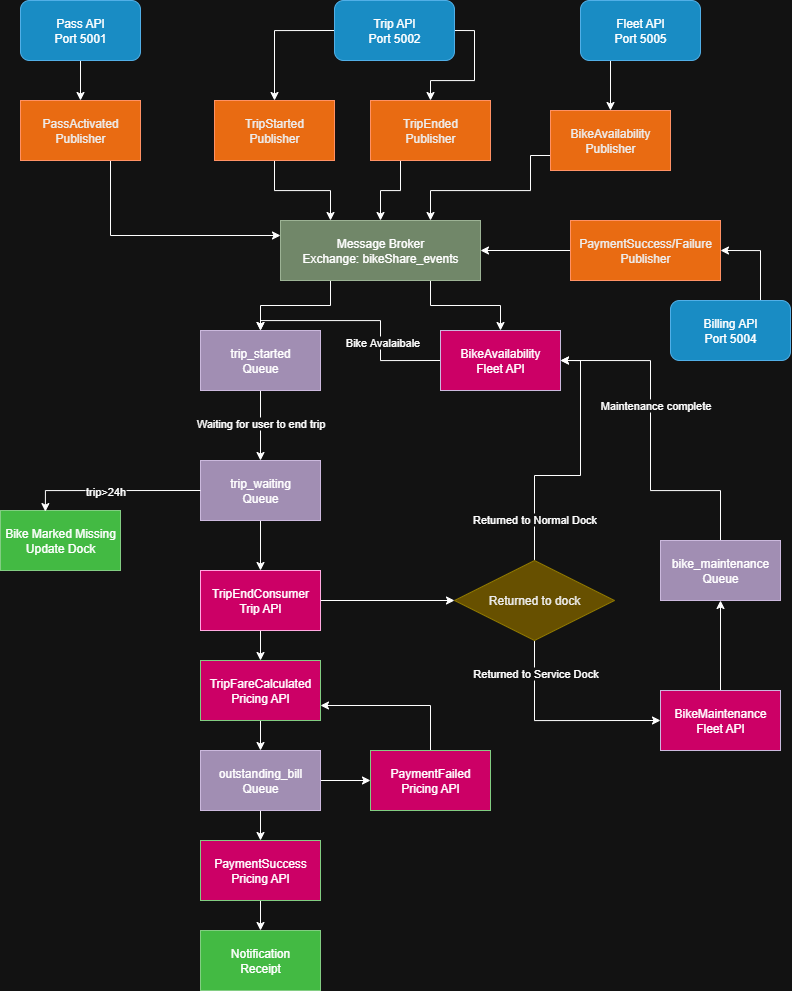

The diagram above was exported from draw.io. Its source (the exported page's mxGraphModel, read from the mxfile embedded in the PNG):
<mxGraphModel dx="1802" dy="877" grid="1" gridSize="10" guides="1" tooltips="1" connect="1" arrows="1" fold="1" page="1" pageScale="1" pageWidth="827" pageHeight="1169" math="0" shadow="0">
  <root>
    <mxCell id="0" />
    <mxCell id="1" parent="0" />
    <mxCell id="HBD6YRUyEbBDSCCvjm7m-4" style="edgeStyle=orthogonalEdgeStyle;rounded=0;orthogonalLoop=1;jettySize=auto;html=1;exitX=0.5;exitY=1;exitDx=0;exitDy=0;entryX=0.5;entryY=0;entryDx=0;entryDy=0;" edge="1" parent="1" source="HBD6YRUyEbBDSCCvjm7m-2" target="HBD6YRUyEbBDSCCvjm7m-3">
      <mxGeometry relative="1" as="geometry" />
    </mxCell>
    <mxCell id="HBD6YRUyEbBDSCCvjm7m-2" value="&lt;font style=&quot;color: light-dark(rgb(0, 0, 0), rgb(255, 255, 255));&quot;&gt;Pass API&lt;/font&gt;&lt;div&gt;&lt;font style=&quot;color: light-dark(rgb(0, 0, 0), rgb(255, 255, 255));&quot;&gt;Port 5001&lt;/font&gt;&lt;/div&gt;" style="rounded=1;whiteSpace=wrap;html=1;fillColor=#1ba1e2;fontColor=#ffffff;strokeColor=#006EAF;" vertex="1" parent="1">
      <mxGeometry x="40" y="110" width="120" height="60" as="geometry" />
    </mxCell>
    <mxCell id="HBD6YRUyEbBDSCCvjm7m-12" style="edgeStyle=orthogonalEdgeStyle;rounded=0;orthogonalLoop=1;jettySize=auto;html=1;exitX=0.75;exitY=1;exitDx=0;exitDy=0;entryX=0;entryY=0.25;entryDx=0;entryDy=0;" edge="1" parent="1" source="HBD6YRUyEbBDSCCvjm7m-3" target="HBD6YRUyEbBDSCCvjm7m-11">
      <mxGeometry relative="1" as="geometry" />
    </mxCell>
    <mxCell id="HBD6YRUyEbBDSCCvjm7m-3" value="PassActivated&lt;div&gt;Publisher&lt;/div&gt;" style="rounded=0;whiteSpace=wrap;html=1;fillColor=#fa6800;fontColor=#000000;strokeColor=#C73500;" vertex="1" parent="1">
      <mxGeometry x="40" y="210" width="120" height="60" as="geometry" />
    </mxCell>
    <mxCell id="HBD6YRUyEbBDSCCvjm7m-13" style="edgeStyle=orthogonalEdgeStyle;rounded=0;orthogonalLoop=1;jettySize=auto;html=1;exitX=0.5;exitY=1;exitDx=0;exitDy=0;entryX=0.25;entryY=0;entryDx=0;entryDy=0;" edge="1" parent="1" source="HBD6YRUyEbBDSCCvjm7m-5" target="HBD6YRUyEbBDSCCvjm7m-11">
      <mxGeometry relative="1" as="geometry" />
    </mxCell>
    <mxCell id="HBD6YRUyEbBDSCCvjm7m-5" value="TripStarted&lt;div&gt;Publisher&lt;/div&gt;" style="rounded=0;whiteSpace=wrap;html=1;fillColor=#fa6800;fontColor=#000000;strokeColor=#C73500;" vertex="1" parent="1">
      <mxGeometry x="234" y="210" width="120" height="60" as="geometry" />
    </mxCell>
    <mxCell id="HBD6YRUyEbBDSCCvjm7m-35" style="edgeStyle=orthogonalEdgeStyle;rounded=0;orthogonalLoop=1;jettySize=auto;html=1;exitX=0.25;exitY=1;exitDx=0;exitDy=0;entryX=0.5;entryY=0;entryDx=0;entryDy=0;" edge="1" parent="1" source="HBD6YRUyEbBDSCCvjm7m-6" target="HBD6YRUyEbBDSCCvjm7m-11">
      <mxGeometry relative="1" as="geometry" />
    </mxCell>
    <mxCell id="HBD6YRUyEbBDSCCvjm7m-6" value="TripEnded&lt;div&gt;Publisher&lt;/div&gt;" style="rounded=0;whiteSpace=wrap;html=1;fillColor=#fa6800;fontColor=#000000;strokeColor=#C73500;" vertex="1" parent="1">
      <mxGeometry x="390" y="210" width="120" height="60" as="geometry" />
    </mxCell>
    <mxCell id="HBD6YRUyEbBDSCCvjm7m-9" style="edgeStyle=orthogonalEdgeStyle;rounded=0;orthogonalLoop=1;jettySize=auto;html=1;exitX=0;exitY=0.5;exitDx=0;exitDy=0;entryX=0.5;entryY=0;entryDx=0;entryDy=0;" edge="1" parent="1" source="HBD6YRUyEbBDSCCvjm7m-8" target="HBD6YRUyEbBDSCCvjm7m-5">
      <mxGeometry relative="1" as="geometry" />
    </mxCell>
    <mxCell id="HBD6YRUyEbBDSCCvjm7m-10" style="edgeStyle=orthogonalEdgeStyle;rounded=0;orthogonalLoop=1;jettySize=auto;html=1;exitX=1;exitY=0.5;exitDx=0;exitDy=0;entryX=0.5;entryY=0;entryDx=0;entryDy=0;" edge="1" parent="1" source="HBD6YRUyEbBDSCCvjm7m-8" target="HBD6YRUyEbBDSCCvjm7m-6">
      <mxGeometry relative="1" as="geometry" />
    </mxCell>
    <mxCell id="HBD6YRUyEbBDSCCvjm7m-8" value="&lt;font style=&quot;color: light-dark(rgb(0, 0, 0), rgb(255, 255, 255));&quot;&gt;Trip API&lt;/font&gt;&lt;div&gt;&lt;font style=&quot;color: light-dark(rgb(0, 0, 0), rgb(255, 255, 255));&quot;&gt;Port 5002&lt;/font&gt;&lt;/div&gt;" style="rounded=1;whiteSpace=wrap;html=1;fillColor=#1ba1e2;fontColor=#ffffff;strokeColor=#006EAF;" vertex="1" parent="1">
      <mxGeometry x="354" y="110" width="120" height="60" as="geometry" />
    </mxCell>
    <mxCell id="HBD6YRUyEbBDSCCvjm7m-21" style="edgeStyle=orthogonalEdgeStyle;rounded=0;orthogonalLoop=1;jettySize=auto;html=1;exitX=0.25;exitY=1;exitDx=0;exitDy=0;entryX=0.5;entryY=0;entryDx=0;entryDy=0;" edge="1" parent="1" source="HBD6YRUyEbBDSCCvjm7m-11" target="HBD6YRUyEbBDSCCvjm7m-15">
      <mxGeometry relative="1" as="geometry" />
    </mxCell>
    <mxCell id="HBD6YRUyEbBDSCCvjm7m-23" style="edgeStyle=orthogonalEdgeStyle;rounded=0;orthogonalLoop=1;jettySize=auto;html=1;exitX=0.75;exitY=1;exitDx=0;exitDy=0;entryX=0.5;entryY=0;entryDx=0;entryDy=0;" edge="1" parent="1" source="HBD6YRUyEbBDSCCvjm7m-11" target="HBD6YRUyEbBDSCCvjm7m-22">
      <mxGeometry relative="1" as="geometry" />
    </mxCell>
    <mxCell id="HBD6YRUyEbBDSCCvjm7m-11" value="&lt;font style=&quot;color: light-dark(rgb(0, 0, 0), rgb(255, 255, 255));&quot;&gt;Message Broker&lt;/font&gt;&lt;div&gt;&lt;font style=&quot;color: light-dark(rgb(0, 0, 0), rgb(255, 255, 255));&quot;&gt;Exchange: bikeShare_events&lt;/font&gt;&lt;/div&gt;" style="rounded=0;whiteSpace=wrap;html=1;fillColor=#6d8764;fontColor=#ffffff;strokeColor=#3A5431;" vertex="1" parent="1">
      <mxGeometry x="300" y="330" width="200" height="60" as="geometry" />
    </mxCell>
    <mxCell id="HBD6YRUyEbBDSCCvjm7m-26" style="edgeStyle=orthogonalEdgeStyle;rounded=0;orthogonalLoop=1;jettySize=auto;html=1;exitX=0.5;exitY=1;exitDx=0;exitDy=0;entryX=0.5;entryY=0;entryDx=0;entryDy=0;" edge="1" parent="1" source="HBD6YRUyEbBDSCCvjm7m-15" target="HBD6YRUyEbBDSCCvjm7m-25">
      <mxGeometry relative="1" as="geometry" />
    </mxCell>
    <mxCell id="HBD6YRUyEbBDSCCvjm7m-27" value="Waiting for user to end trip" style="edgeLabel;html=1;align=center;verticalAlign=middle;resizable=0;points=[];" vertex="1" connectable="0" parent="HBD6YRUyEbBDSCCvjm7m-26">
      <mxGeometry x="-0.0857" y="-1" relative="1" as="geometry">
        <mxPoint as="offset" />
      </mxGeometry>
    </mxCell>
    <mxCell id="HBD6YRUyEbBDSCCvjm7m-15" value="trip_started&lt;div&gt;Queue&lt;/div&gt;" style="rounded=0;whiteSpace=wrap;html=1;fillColor=#76608a;fontColor=light-dark(#FFFFFF,#FFFFFF);strokeColor=#432D57;" vertex="1" parent="1">
      <mxGeometry x="220" y="440" width="120" height="60" as="geometry" />
    </mxCell>
    <mxCell id="HBD6YRUyEbBDSCCvjm7m-36" style="edgeStyle=orthogonalEdgeStyle;rounded=0;orthogonalLoop=1;jettySize=auto;html=1;exitX=0;exitY=0.75;exitDx=0;exitDy=0;entryX=0.75;entryY=0;entryDx=0;entryDy=0;" edge="1" parent="1" source="HBD6YRUyEbBDSCCvjm7m-16" target="HBD6YRUyEbBDSCCvjm7m-11">
      <mxGeometry relative="1" as="geometry">
        <Array as="points">
          <mxPoint x="550" y="265" />
          <mxPoint x="550" y="300" />
          <mxPoint x="450" y="300" />
        </Array>
      </mxGeometry>
    </mxCell>
    <mxCell id="HBD6YRUyEbBDSCCvjm7m-16" value="BikeAvailability&lt;br&gt;&lt;div&gt;Publisher&lt;/div&gt;" style="rounded=0;whiteSpace=wrap;html=1;fillColor=#fa6800;fontColor=#000000;strokeColor=#C73500;" vertex="1" parent="1">
      <mxGeometry x="570" y="220" width="120" height="60" as="geometry" />
    </mxCell>
    <mxCell id="HBD6YRUyEbBDSCCvjm7m-19" style="edgeStyle=orthogonalEdgeStyle;rounded=0;orthogonalLoop=1;jettySize=auto;html=1;exitX=0.25;exitY=1;exitDx=0;exitDy=0;entryX=0.5;entryY=0;entryDx=0;entryDy=0;" edge="1" parent="1" source="HBD6YRUyEbBDSCCvjm7m-18" target="HBD6YRUyEbBDSCCvjm7m-16">
      <mxGeometry relative="1" as="geometry" />
    </mxCell>
    <mxCell id="HBD6YRUyEbBDSCCvjm7m-18" value="&lt;font style=&quot;color: light-dark(rgb(0, 0, 0), rgb(255, 255, 255));&quot;&gt;Fleet API&lt;/font&gt;&lt;div&gt;&lt;font style=&quot;color: light-dark(rgb(0, 0, 0), rgb(255, 255, 255));&quot;&gt;Port 5005&lt;/font&gt;&lt;/div&gt;" style="rounded=1;whiteSpace=wrap;html=1;fillColor=#1ba1e2;fontColor=#ffffff;strokeColor=#006EAF;" vertex="1" parent="1">
      <mxGeometry x="600" y="110" width="120" height="60" as="geometry" />
    </mxCell>
    <mxCell id="HBD6YRUyEbBDSCCvjm7m-69" style="edgeStyle=orthogonalEdgeStyle;rounded=0;orthogonalLoop=1;jettySize=auto;html=1;exitX=0;exitY=0.5;exitDx=0;exitDy=0;entryX=0.5;entryY=0;entryDx=0;entryDy=0;" edge="1" parent="1" source="HBD6YRUyEbBDSCCvjm7m-22" target="HBD6YRUyEbBDSCCvjm7m-15">
      <mxGeometry relative="1" as="geometry">
        <Array as="points">
          <mxPoint x="400" y="470" />
          <mxPoint x="400" y="430" />
          <mxPoint x="280" y="430" />
        </Array>
      </mxGeometry>
    </mxCell>
    <mxCell id="HBD6YRUyEbBDSCCvjm7m-70" value="Bike Avalaibale" style="edgeLabel;html=1;align=center;verticalAlign=middle;resizable=0;points=[];" vertex="1" connectable="0" parent="HBD6YRUyEbBDSCCvjm7m-69">
      <mxGeometry x="-0.3202" y="-1" relative="1" as="geometry">
        <mxPoint as="offset" />
      </mxGeometry>
    </mxCell>
    <mxCell id="HBD6YRUyEbBDSCCvjm7m-22" value="BikeAvailability&lt;div&gt;Fleet API&lt;/div&gt;" style="rounded=0;whiteSpace=wrap;html=1;fillColor=light-dark(#76608A,#CC0066);fontColor=light-dark(#FFFFFF,#FFFFFF);strokeColor=#432D57;" vertex="1" parent="1">
      <mxGeometry x="460" y="440" width="120" height="60" as="geometry" />
    </mxCell>
    <mxCell id="HBD6YRUyEbBDSCCvjm7m-34" style="edgeStyle=orthogonalEdgeStyle;rounded=0;orthogonalLoop=1;jettySize=auto;html=1;exitX=0.5;exitY=1;exitDx=0;exitDy=0;entryX=0.5;entryY=0;entryDx=0;entryDy=0;" edge="1" parent="1" source="HBD6YRUyEbBDSCCvjm7m-25" target="HBD6YRUyEbBDSCCvjm7m-33">
      <mxGeometry relative="1" as="geometry" />
    </mxCell>
    <mxCell id="HBD6YRUyEbBDSCCvjm7m-25" value="trip_waiting&lt;div&gt;Queue&lt;/div&gt;" style="rounded=0;whiteSpace=wrap;html=1;fillColor=#76608a;fontColor=light-dark(#FFFFFF,#FFFFFF);strokeColor=#432D57;" vertex="1" parent="1">
      <mxGeometry x="220" y="570" width="120" height="60" as="geometry" />
    </mxCell>
    <mxCell id="HBD6YRUyEbBDSCCvjm7m-30" value="Bike Marked Missing&lt;div&gt;Update Dock&lt;/div&gt;" style="rounded=0;whiteSpace=wrap;html=1;fillColor=#008a00;fontColor=light-dark(#FFFFFF,#FFFFFF);strokeColor=#005700;" vertex="1" parent="1">
      <mxGeometry x="20" y="620" width="120" height="60" as="geometry" />
    </mxCell>
    <mxCell id="HBD6YRUyEbBDSCCvjm7m-31" style="edgeStyle=orthogonalEdgeStyle;rounded=0;orthogonalLoop=1;jettySize=auto;html=1;exitX=0;exitY=0.5;exitDx=0;exitDy=0;entryX=0.374;entryY=0.018;entryDx=0;entryDy=0;entryPerimeter=0;" edge="1" parent="1" source="HBD6YRUyEbBDSCCvjm7m-25" target="HBD6YRUyEbBDSCCvjm7m-30">
      <mxGeometry relative="1" as="geometry">
        <Array as="points">
          <mxPoint x="65" y="600" />
        </Array>
      </mxGeometry>
    </mxCell>
    <mxCell id="HBD6YRUyEbBDSCCvjm7m-32" value="trip&amp;gt;24h" style="edgeLabel;html=1;align=center;verticalAlign=middle;resizable=0;points=[];" vertex="1" connectable="0" parent="HBD6YRUyEbBDSCCvjm7m-31">
      <mxGeometry x="0.0782" y="-4" relative="1" as="geometry">
        <mxPoint y="4" as="offset" />
      </mxGeometry>
    </mxCell>
    <mxCell id="HBD6YRUyEbBDSCCvjm7m-38" style="edgeStyle=orthogonalEdgeStyle;rounded=0;orthogonalLoop=1;jettySize=auto;html=1;exitX=0.5;exitY=1;exitDx=0;exitDy=0;entryX=0.5;entryY=0;entryDx=0;entryDy=0;" edge="1" parent="1" source="HBD6YRUyEbBDSCCvjm7m-33" target="HBD6YRUyEbBDSCCvjm7m-37">
      <mxGeometry relative="1" as="geometry" />
    </mxCell>
    <mxCell id="HBD6YRUyEbBDSCCvjm7m-59" style="edgeStyle=orthogonalEdgeStyle;rounded=0;orthogonalLoop=1;jettySize=auto;html=1;exitX=1;exitY=0.5;exitDx=0;exitDy=0;entryX=0;entryY=0.5;entryDx=0;entryDy=0;" edge="1" parent="1" source="HBD6YRUyEbBDSCCvjm7m-33" target="HBD6YRUyEbBDSCCvjm7m-57">
      <mxGeometry relative="1" as="geometry" />
    </mxCell>
    <mxCell id="HBD6YRUyEbBDSCCvjm7m-33" value="TripEndConsumer&lt;div&gt;Trip API&lt;/div&gt;" style="rounded=0;whiteSpace=wrap;html=1;fillColor=light-dark(#D80073,#CC0066);fontColor=light-dark(#FFFFFF,#FFFFFF);strokeColor=#A50040;" vertex="1" parent="1">
      <mxGeometry x="220" y="680" width="120" height="60" as="geometry" />
    </mxCell>
    <mxCell id="HBD6YRUyEbBDSCCvjm7m-40" style="edgeStyle=orthogonalEdgeStyle;rounded=0;orthogonalLoop=1;jettySize=auto;html=1;exitX=0.5;exitY=1;exitDx=0;exitDy=0;entryX=0.5;entryY=0;entryDx=0;entryDy=0;" edge="1" parent="1" source="HBD6YRUyEbBDSCCvjm7m-37" target="HBD6YRUyEbBDSCCvjm7m-39">
      <mxGeometry relative="1" as="geometry" />
    </mxCell>
    <mxCell id="HBD6YRUyEbBDSCCvjm7m-37" value="TripFareCalculated&lt;div&gt;Pricing API&lt;/div&gt;" style="rounded=0;whiteSpace=wrap;html=1;fillColor=light-dark(#008A00,#CC0066);fontColor=light-dark(#FFFFFF,#FFFFFF);strokeColor=#005700;" vertex="1" parent="1">
      <mxGeometry x="220" y="770" width="120" height="60" as="geometry" />
    </mxCell>
    <mxCell id="HBD6YRUyEbBDSCCvjm7m-42" style="edgeStyle=orthogonalEdgeStyle;rounded=0;orthogonalLoop=1;jettySize=auto;html=1;exitX=1;exitY=0.5;exitDx=0;exitDy=0;entryX=0;entryY=0.5;entryDx=0;entryDy=0;" edge="1" parent="1" source="HBD6YRUyEbBDSCCvjm7m-39" target="HBD6YRUyEbBDSCCvjm7m-41">
      <mxGeometry relative="1" as="geometry" />
    </mxCell>
    <mxCell id="HBD6YRUyEbBDSCCvjm7m-45" style="edgeStyle=orthogonalEdgeStyle;rounded=0;orthogonalLoop=1;jettySize=auto;html=1;exitX=0.5;exitY=1;exitDx=0;exitDy=0;entryX=0.5;entryY=0;entryDx=0;entryDy=0;" edge="1" parent="1" source="HBD6YRUyEbBDSCCvjm7m-39" target="HBD6YRUyEbBDSCCvjm7m-44">
      <mxGeometry relative="1" as="geometry" />
    </mxCell>
    <mxCell id="HBD6YRUyEbBDSCCvjm7m-39" value="outstanding_bill&lt;div&gt;Queue&lt;/div&gt;" style="rounded=0;whiteSpace=wrap;html=1;fillColor=#76608a;fontColor=light-dark(#FFFFFF,#FFFFFF);strokeColor=#432D57;" vertex="1" parent="1">
      <mxGeometry x="220" y="860" width="120" height="60" as="geometry" />
    </mxCell>
    <mxCell id="HBD6YRUyEbBDSCCvjm7m-43" style="edgeStyle=orthogonalEdgeStyle;rounded=0;orthogonalLoop=1;jettySize=auto;html=1;exitX=0.5;exitY=0;exitDx=0;exitDy=0;entryX=1;entryY=0.75;entryDx=0;entryDy=0;" edge="1" parent="1" source="HBD6YRUyEbBDSCCvjm7m-41" target="HBD6YRUyEbBDSCCvjm7m-37">
      <mxGeometry relative="1" as="geometry" />
    </mxCell>
    <mxCell id="HBD6YRUyEbBDSCCvjm7m-41" value="PaymentFailed&lt;div&gt;Pricing API&lt;/div&gt;" style="rounded=0;whiteSpace=wrap;html=1;fillColor=light-dark(#008A00,#CC0066);fontColor=light-dark(#FFFFFF,#FFFFFF);strokeColor=#005700;" vertex="1" parent="1">
      <mxGeometry x="390" y="860" width="120" height="60" as="geometry" />
    </mxCell>
    <mxCell id="HBD6YRUyEbBDSCCvjm7m-47" style="edgeStyle=orthogonalEdgeStyle;rounded=0;orthogonalLoop=1;jettySize=auto;html=1;exitX=0.5;exitY=1;exitDx=0;exitDy=0;entryX=0.5;entryY=0;entryDx=0;entryDy=0;" edge="1" parent="1" source="HBD6YRUyEbBDSCCvjm7m-44" target="HBD6YRUyEbBDSCCvjm7m-46">
      <mxGeometry relative="1" as="geometry" />
    </mxCell>
    <mxCell id="HBD6YRUyEbBDSCCvjm7m-44" value="PaymentSuccess&lt;div&gt;Pricing API&lt;/div&gt;" style="rounded=0;whiteSpace=wrap;html=1;fillColor=light-dark(#008A00,#CC0066);fontColor=light-dark(#FFFFFF,#FFFFFF);strokeColor=#005700;" vertex="1" parent="1">
      <mxGeometry x="220" y="950" width="120" height="60" as="geometry" />
    </mxCell>
    <mxCell id="HBD6YRUyEbBDSCCvjm7m-46" value="Notification&lt;div&gt;Receipt&lt;/div&gt;" style="rounded=0;whiteSpace=wrap;html=1;fillColor=#008a00;fontColor=light-dark(#FFFFFF,#FFFFFF);strokeColor=#005700;" vertex="1" parent="1">
      <mxGeometry x="220" y="1040" width="120" height="60" as="geometry" />
    </mxCell>
    <mxCell id="HBD6YRUyEbBDSCCvjm7m-52" style="edgeStyle=orthogonalEdgeStyle;rounded=0;orthogonalLoop=1;jettySize=auto;html=1;exitX=0.75;exitY=0;exitDx=0;exitDy=0;entryX=1;entryY=0.5;entryDx=0;entryDy=0;" edge="1" parent="1" source="HBD6YRUyEbBDSCCvjm7m-50" target="HBD6YRUyEbBDSCCvjm7m-51">
      <mxGeometry relative="1" as="geometry" />
    </mxCell>
    <mxCell id="HBD6YRUyEbBDSCCvjm7m-50" value="&lt;font style=&quot;color: light-dark(rgb(0, 0, 0), rgb(255, 255, 255));&quot;&gt;Billing API&lt;/font&gt;&lt;div&gt;&lt;font style=&quot;color: light-dark(rgb(0, 0, 0), rgb(255, 255, 255));&quot;&gt;Port 5004&lt;/font&gt;&lt;/div&gt;" style="rounded=1;whiteSpace=wrap;html=1;fillColor=#1ba1e2;fontColor=#ffffff;strokeColor=#006EAF;" vertex="1" parent="1">
      <mxGeometry x="690" y="410" width="120" height="60" as="geometry" />
    </mxCell>
    <mxCell id="HBD6YRUyEbBDSCCvjm7m-53" style="edgeStyle=orthogonalEdgeStyle;rounded=0;orthogonalLoop=1;jettySize=auto;html=1;exitX=0;exitY=0.5;exitDx=0;exitDy=0;entryX=1;entryY=0.5;entryDx=0;entryDy=0;" edge="1" parent="1" source="HBD6YRUyEbBDSCCvjm7m-51" target="HBD6YRUyEbBDSCCvjm7m-11">
      <mxGeometry relative="1" as="geometry" />
    </mxCell>
    <mxCell id="HBD6YRUyEbBDSCCvjm7m-51" value="PaymentSuccess/Failure&lt;br&gt;&lt;div&gt;Publisher&lt;/div&gt;" style="rounded=0;whiteSpace=wrap;html=1;fillColor=#fa6800;fontColor=#000000;strokeColor=#C73500;" vertex="1" parent="1">
      <mxGeometry x="590" y="330" width="150" height="60" as="geometry" />
    </mxCell>
    <mxCell id="HBD6YRUyEbBDSCCvjm7m-60" style="edgeStyle=orthogonalEdgeStyle;rounded=0;orthogonalLoop=1;jettySize=auto;html=1;exitX=0.5;exitY=0;exitDx=0;exitDy=0;entryX=1;entryY=0.5;entryDx=0;entryDy=0;" edge="1" parent="1" source="HBD6YRUyEbBDSCCvjm7m-57" target="HBD6YRUyEbBDSCCvjm7m-22">
      <mxGeometry relative="1" as="geometry" />
    </mxCell>
    <mxCell id="HBD6YRUyEbBDSCCvjm7m-61" value="Returned to Normal Dock" style="edgeLabel;html=1;align=center;verticalAlign=middle;resizable=0;points=[];" vertex="1" connectable="0" parent="HBD6YRUyEbBDSCCvjm7m-60">
      <mxGeometry x="-0.6842" y="1" relative="1" as="geometry">
        <mxPoint as="offset" />
      </mxGeometry>
    </mxCell>
    <mxCell id="HBD6YRUyEbBDSCCvjm7m-63" style="edgeStyle=orthogonalEdgeStyle;rounded=0;orthogonalLoop=1;jettySize=auto;html=1;exitX=0.5;exitY=1;exitDx=0;exitDy=0;entryX=0;entryY=0.5;entryDx=0;entryDy=0;" edge="1" parent="1" source="HBD6YRUyEbBDSCCvjm7m-57" target="HBD6YRUyEbBDSCCvjm7m-62">
      <mxGeometry relative="1" as="geometry" />
    </mxCell>
    <mxCell id="HBD6YRUyEbBDSCCvjm7m-64" value="Returned to Service Dock" style="edgeLabel;html=1;align=center;verticalAlign=middle;resizable=0;points=[];" vertex="1" connectable="0" parent="HBD6YRUyEbBDSCCvjm7m-63">
      <mxGeometry x="-0.6845" relative="1" as="geometry">
        <mxPoint as="offset" />
      </mxGeometry>
    </mxCell>
    <mxCell id="HBD6YRUyEbBDSCCvjm7m-57" value="Returned to dock" style="rhombus;whiteSpace=wrap;html=1;fillColor=#e3c800;fontColor=#000000;strokeColor=#B09500;" vertex="1" parent="1">
      <mxGeometry x="474" y="670" width="160" height="80" as="geometry" />
    </mxCell>
    <mxCell id="HBD6YRUyEbBDSCCvjm7m-66" style="edgeStyle=orthogonalEdgeStyle;rounded=0;orthogonalLoop=1;jettySize=auto;html=1;exitX=0.5;exitY=0;exitDx=0;exitDy=0;entryX=0.5;entryY=1;entryDx=0;entryDy=0;" edge="1" parent="1" source="HBD6YRUyEbBDSCCvjm7m-62" target="HBD6YRUyEbBDSCCvjm7m-65">
      <mxGeometry relative="1" as="geometry" />
    </mxCell>
    <mxCell id="HBD6YRUyEbBDSCCvjm7m-62" value="BikeMaintenance&lt;br&gt;&lt;div&gt;Fleet API&lt;/div&gt;" style="rounded=0;whiteSpace=wrap;html=1;fillColor=light-dark(#76608A,#CC0066);fontColor=light-dark(#FFFFFF,#FFFFFF);strokeColor=#432D57;" vertex="1" parent="1">
      <mxGeometry x="680" y="800" width="120" height="60" as="geometry" />
    </mxCell>
    <mxCell id="HBD6YRUyEbBDSCCvjm7m-67" style="edgeStyle=orthogonalEdgeStyle;rounded=0;orthogonalLoop=1;jettySize=auto;html=1;exitX=0.5;exitY=0;exitDx=0;exitDy=0;entryX=1;entryY=0.5;entryDx=0;entryDy=0;" edge="1" parent="1" source="HBD6YRUyEbBDSCCvjm7m-65" target="HBD6YRUyEbBDSCCvjm7m-22">
      <mxGeometry relative="1" as="geometry">
        <Array as="points">
          <mxPoint x="740" y="600" />
          <mxPoint x="670" y="600" />
          <mxPoint x="670" y="470" />
        </Array>
      </mxGeometry>
    </mxCell>
    <mxCell id="HBD6YRUyEbBDSCCvjm7m-68" value="Maintenance complete" style="edgeLabel;html=1;align=center;verticalAlign=middle;resizable=0;points=[];" vertex="1" connectable="0" parent="HBD6YRUyEbBDSCCvjm7m-67">
      <mxGeometry x="0.2132" y="-4" relative="1" as="geometry">
        <mxPoint as="offset" />
      </mxGeometry>
    </mxCell>
    <mxCell id="HBD6YRUyEbBDSCCvjm7m-65" value="bike_maintenance&lt;div&gt;Queue&lt;/div&gt;" style="rounded=0;whiteSpace=wrap;html=1;fillColor=#76608a;fontColor=light-dark(#FFFFFF,#FFFFFF);strokeColor=#432D57;" vertex="1" parent="1">
      <mxGeometry x="680" y="650" width="120" height="60" as="geometry" />
    </mxCell>
  </root>
</mxGraphModel>